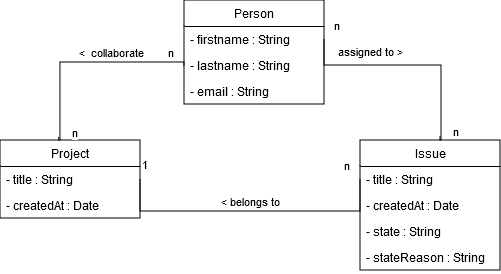

The diagram above was exported from draw.io. Its source (the exported page's mxGraphModel, read from the mxfile embedded in the PNG):
<mxGraphModel dx="794" dy="464" grid="1" gridSize="10" guides="1" tooltips="1" connect="1" arrows="1" fold="1" page="1" pageScale="1" pageWidth="827" pageHeight="1169" math="0" shadow="0">
  <root>
    <mxCell id="0" />
    <mxCell id="1" parent="0" />
    <mxCell id="y4fDEVPXuDoE1t7MA4o6-1" value="Person" style="swimlane;fontStyle=0;childLayout=stackLayout;horizontal=1;startSize=26;fillColor=none;horizontalStack=0;resizeParent=1;resizeParentMax=0;resizeLast=0;collapsible=1;marginBottom=0;whiteSpace=wrap;html=1;" parent="1" vertex="1">
      <mxGeometry x="344" y="330" width="140" height="104" as="geometry" />
    </mxCell>
    <mxCell id="y4fDEVPXuDoE1t7MA4o6-3" value="- firstname : String" style="text;strokeColor=none;fillColor=none;align=left;verticalAlign=top;spacingLeft=4;spacingRight=4;overflow=hidden;rotatable=0;points=[[0,0.5],[1,0.5]];portConstraint=eastwest;whiteSpace=wrap;html=1;" parent="y4fDEVPXuDoE1t7MA4o6-1" vertex="1">
      <mxGeometry y="26" width="140" height="26" as="geometry" />
    </mxCell>
    <mxCell id="y4fDEVPXuDoE1t7MA4o6-4" value="&lt;div&gt;- lastname : String&lt;/div&gt;&lt;div&gt;&lt;br&gt;&lt;/div&gt;" style="text;strokeColor=none;fillColor=none;align=left;verticalAlign=top;spacingLeft=4;spacingRight=4;overflow=hidden;rotatable=0;points=[[0,0.5],[1,0.5]];portConstraint=eastwest;whiteSpace=wrap;html=1;" parent="y4fDEVPXuDoE1t7MA4o6-1" vertex="1">
      <mxGeometry y="52" width="140" height="26" as="geometry" />
    </mxCell>
    <mxCell id="y4fDEVPXuDoE1t7MA4o6-5" value="- email : String" style="text;strokeColor=none;fillColor=none;align=left;verticalAlign=top;spacingLeft=4;spacingRight=4;overflow=hidden;rotatable=0;points=[[0,0.5],[1,0.5]];portConstraint=eastwest;whiteSpace=wrap;html=1;" parent="y4fDEVPXuDoE1t7MA4o6-1" vertex="1">
      <mxGeometry y="78" width="140" height="26" as="geometry" />
    </mxCell>
    <mxCell id="y4fDEVPXuDoE1t7MA4o6-6" value="Project" style="swimlane;fontStyle=0;childLayout=stackLayout;horizontal=1;startSize=26;fillColor=none;horizontalStack=0;resizeParent=1;resizeParentMax=0;resizeLast=0;collapsible=1;marginBottom=0;whiteSpace=wrap;html=1;" parent="1" vertex="1">
      <mxGeometry x="160" y="470" width="140" height="78" as="geometry" />
    </mxCell>
    <mxCell id="y4fDEVPXuDoE1t7MA4o6-8" value="- title : String" style="text;strokeColor=none;fillColor=none;align=left;verticalAlign=top;spacingLeft=4;spacingRight=4;overflow=hidden;rotatable=0;points=[[0,0.5],[1,0.5]];portConstraint=eastwest;whiteSpace=wrap;html=1;" parent="y4fDEVPXuDoE1t7MA4o6-6" vertex="1">
      <mxGeometry y="26" width="140" height="26" as="geometry" />
    </mxCell>
    <mxCell id="y4fDEVPXuDoE1t7MA4o6-9" value="- createdAt : Date" style="text;strokeColor=none;fillColor=none;align=left;verticalAlign=top;spacingLeft=4;spacingRight=4;overflow=hidden;rotatable=0;points=[[0,0.5],[1,0.5]];portConstraint=eastwest;whiteSpace=wrap;html=1;" parent="y4fDEVPXuDoE1t7MA4o6-6" vertex="1">
      <mxGeometry y="52" width="140" height="26" as="geometry" />
    </mxCell>
    <mxCell id="y4fDEVPXuDoE1t7MA4o6-11" value="Issue" style="swimlane;fontStyle=0;childLayout=stackLayout;horizontal=1;startSize=26;fillColor=none;horizontalStack=0;resizeParent=1;resizeParentMax=0;resizeLast=0;collapsible=1;marginBottom=0;whiteSpace=wrap;html=1;" parent="1" vertex="1">
      <mxGeometry x="520" y="470" width="140" height="130" as="geometry" />
    </mxCell>
    <mxCell id="y4fDEVPXuDoE1t7MA4o6-13" value="- title : String" style="text;strokeColor=none;fillColor=none;align=left;verticalAlign=top;spacingLeft=4;spacingRight=4;overflow=hidden;rotatable=0;points=[[0,0.5],[1,0.5]];portConstraint=eastwest;whiteSpace=wrap;html=1;" parent="y4fDEVPXuDoE1t7MA4o6-11" vertex="1">
      <mxGeometry y="26" width="140" height="26" as="geometry" />
    </mxCell>
    <mxCell id="y4fDEVPXuDoE1t7MA4o6-14" value="- createdAt : Date" style="text;strokeColor=none;fillColor=none;align=left;verticalAlign=top;spacingLeft=4;spacingRight=4;overflow=hidden;rotatable=0;points=[[0,0.5],[1,0.5]];portConstraint=eastwest;whiteSpace=wrap;html=1;" parent="y4fDEVPXuDoE1t7MA4o6-11" vertex="1">
      <mxGeometry y="52" width="140" height="26" as="geometry" />
    </mxCell>
    <mxCell id="y4fDEVPXuDoE1t7MA4o6-15" value="- state : String" style="text;strokeColor=none;fillColor=none;align=left;verticalAlign=top;spacingLeft=4;spacingRight=4;overflow=hidden;rotatable=0;points=[[0,0.5],[1,0.5]];portConstraint=eastwest;whiteSpace=wrap;html=1;" parent="y4fDEVPXuDoE1t7MA4o6-11" vertex="1">
      <mxGeometry y="78" width="140" height="26" as="geometry" />
    </mxCell>
    <mxCell id="y4fDEVPXuDoE1t7MA4o6-16" value="- stateReason : String" style="text;strokeColor=none;fillColor=none;align=left;verticalAlign=top;spacingLeft=4;spacingRight=4;overflow=hidden;rotatable=0;points=[[0,0.5],[1,0.5]];portConstraint=eastwest;whiteSpace=wrap;html=1;" parent="y4fDEVPXuDoE1t7MA4o6-11" vertex="1">
      <mxGeometry y="104" width="140" height="26" as="geometry" />
    </mxCell>
    <mxCell id="y4fDEVPXuDoE1t7MA4o6-24" value="" style="endArrow=none;html=1;edgeStyle=orthogonalEdgeStyle;rounded=0;exitX=1;exitY=0.5;exitDx=0;exitDy=0;entryX=0;entryY=0.5;entryDx=0;entryDy=0;" parent="1" source="y4fDEVPXuDoE1t7MA4o6-8" target="y4fDEVPXuDoE1t7MA4o6-13" edge="1">
      <mxGeometry relative="1" as="geometry">
        <mxPoint x="344" y="541.47" as="sourcePoint" />
        <mxPoint x="504" y="541.47" as="targetPoint" />
        <Array as="points">
          <mxPoint x="300" y="541" />
          <mxPoint x="520" y="541" />
        </Array>
      </mxGeometry>
    </mxCell>
    <mxCell id="y4fDEVPXuDoE1t7MA4o6-25" value="1" style="edgeLabel;resizable=0;html=1;align=left;verticalAlign=bottom;" parent="y4fDEVPXuDoE1t7MA4o6-24" connectable="0" vertex="1">
      <mxGeometry x="-1" relative="1" as="geometry">
        <mxPoint y="-6" as="offset" />
      </mxGeometry>
    </mxCell>
    <mxCell id="y4fDEVPXuDoE1t7MA4o6-26" value="n" style="edgeLabel;resizable=0;html=1;align=right;verticalAlign=bottom;" parent="y4fDEVPXuDoE1t7MA4o6-24" connectable="0" vertex="1">
      <mxGeometry x="1" relative="1" as="geometry">
        <mxPoint x="-10" y="-5" as="offset" />
      </mxGeometry>
    </mxCell>
    <mxCell id="y4fDEVPXuDoE1t7MA4o6-27" value="&amp;lt; belongs to" style="edgeLabel;html=1;align=center;verticalAlign=middle;resizable=0;points=[];" parent="y4fDEVPXuDoE1t7MA4o6-24" vertex="1" connectable="0">
      <mxGeometry x="-0.0389" y="1" relative="1" as="geometry">
        <mxPoint x="5" y="-10" as="offset" />
      </mxGeometry>
    </mxCell>
    <mxCell id="y4fDEVPXuDoE1t7MA4o6-28" value="" style="endArrow=none;html=1;edgeStyle=orthogonalEdgeStyle;rounded=0;entryX=0;entryY=0.5;entryDx=0;entryDy=0;exitX=0.42;exitY=-0.036;exitDx=0;exitDy=0;exitPerimeter=0;" parent="1" source="y4fDEVPXuDoE1t7MA4o6-6" edge="1">
      <mxGeometry relative="1" as="geometry">
        <mxPoint x="170" y="470" as="sourcePoint" />
        <mxPoint x="344" y="396.46999999999997" as="targetPoint" />
        <Array as="points">
          <mxPoint x="219" y="470" />
          <mxPoint x="220" y="470" />
          <mxPoint x="220" y="392" />
          <mxPoint x="344" y="392" />
        </Array>
      </mxGeometry>
    </mxCell>
    <mxCell id="y4fDEVPXuDoE1t7MA4o6-29" value="n" style="edgeLabel;resizable=0;html=1;align=left;verticalAlign=bottom;" parent="y4fDEVPXuDoE1t7MA4o6-28" connectable="0" vertex="1">
      <mxGeometry x="-1" relative="1" as="geometry">
        <mxPoint x="11" y="4" as="offset" />
      </mxGeometry>
    </mxCell>
    <mxCell id="y4fDEVPXuDoE1t7MA4o6-30" value="n" style="edgeLabel;resizable=0;html=1;align=right;verticalAlign=bottom;" parent="y4fDEVPXuDoE1t7MA4o6-28" connectable="0" vertex="1">
      <mxGeometry x="1" relative="1" as="geometry">
        <mxPoint x="-10" y="-5" as="offset" />
      </mxGeometry>
    </mxCell>
    <mxCell id="y4fDEVPXuDoE1t7MA4o6-31" value="&amp;lt;&amp;nbsp; collaborate" style="edgeLabel;html=1;align=center;verticalAlign=middle;resizable=0;points=[];" parent="y4fDEVPXuDoE1t7MA4o6-28" vertex="1" connectable="0">
      <mxGeometry x="-0.0389" y="1" relative="1" as="geometry">
        <mxPoint x="32" y="-10" as="offset" />
      </mxGeometry>
    </mxCell>
    <mxCell id="y4fDEVPXuDoE1t7MA4o6-33" value="" style="endArrow=none;html=1;edgeStyle=orthogonalEdgeStyle;rounded=0;entryX=1;entryY=0.5;entryDx=0;entryDy=0;exitX=0.42;exitY=-0.036;exitDx=0;exitDy=0;exitPerimeter=0;" parent="1" target="y4fDEVPXuDoE1t7MA4o6-3" edge="1">
      <mxGeometry relative="1" as="geometry">
        <mxPoint x="600" y="466" as="sourcePoint" />
        <mxPoint x="725" y="396.46999999999997" as="targetPoint" />
        <Array as="points">
          <mxPoint x="600" y="470" />
          <mxPoint x="601" y="370" />
          <mxPoint x="601" y="395" />
        </Array>
      </mxGeometry>
    </mxCell>
    <mxCell id="y4fDEVPXuDoE1t7MA4o6-34" value="n" style="edgeLabel;resizable=0;html=1;align=left;verticalAlign=bottom;" parent="y4fDEVPXuDoE1t7MA4o6-33" connectable="0" vertex="1">
      <mxGeometry x="-1" relative="1" as="geometry">
        <mxPoint x="11" y="4" as="offset" />
      </mxGeometry>
    </mxCell>
    <mxCell id="y4fDEVPXuDoE1t7MA4o6-35" value="n" style="edgeLabel;resizable=0;html=1;align=right;verticalAlign=bottom;" parent="y4fDEVPXuDoE1t7MA4o6-33" connectable="0" vertex="1">
      <mxGeometry x="1" relative="1" as="geometry">
        <mxPoint x="16" y="-5" as="offset" />
      </mxGeometry>
    </mxCell>
    <mxCell id="y4fDEVPXuDoE1t7MA4o6-36" value="assigned to &amp;gt;" style="edgeLabel;html=1;align=center;verticalAlign=middle;resizable=0;points=[];" parent="y4fDEVPXuDoE1t7MA4o6-33" vertex="1" connectable="0">
      <mxGeometry x="-0.0389" y="1" relative="1" as="geometry">
        <mxPoint x="-45" y="-16" as="offset" />
      </mxGeometry>
    </mxCell>
  </root>
</mxGraphModel>